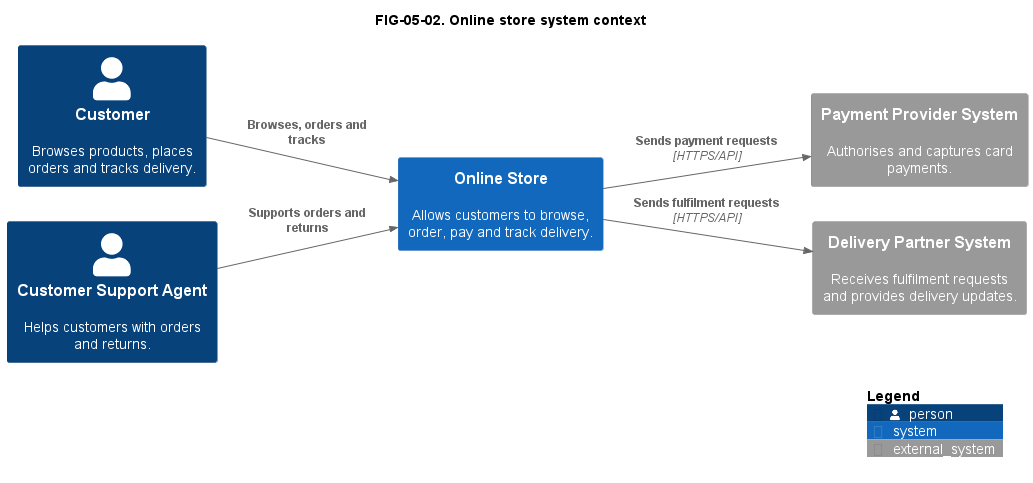

The diagram above was rendered by PlantUML. Its source (embedded in the PNG):
@startuml
title FIG-05-02. Online store system context
!include ../../lib/C4-PlantUML/C4_Context.puml

LAYOUT_LEFT_RIGHT()

Person(customer, "Customer", "Browses products, places orders and tracks delivery.")
Person(support, "Customer Support Agent", "Helps customers with orders and returns.")

System(store, "Online Store", "Allows customers to browse, order, pay and track delivery.")
System_Ext(payment, "Payment Provider System", "Authorises and captures card payments.")
System_Ext(delivery, "Delivery Partner System", "Receives fulfilment requests and provides delivery updates.")

Rel(customer, store, "Browses, orders and tracks")
Rel(support, store, "Supports orders and returns")
Rel(store, payment, "Sends payment requests", "HTTPS/API")
Rel(store, delivery, "Sends fulfilment requests", "HTTPS/API")

SHOW_LEGEND()
@enduml